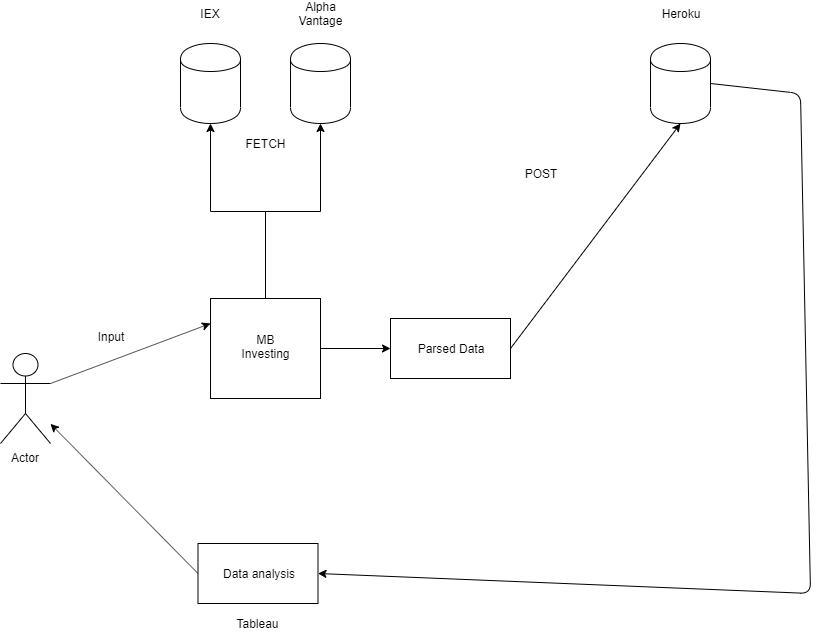

The diagram above was exported from draw.io. Its source (the exported page's mxGraphModel, read from the mxfile embedded in the PNG):
<mxGraphModel dx="1398" dy="675" grid="1" gridSize="10" guides="1" tooltips="1" connect="1" arrows="1" fold="1" page="1" pageScale="1" pageWidth="850" pageHeight="1100" math="0" shadow="0">
  <root>
    <mxCell id="0" />
    <mxCell id="1" parent="0" />
    <mxCell id="IApd0HGKDHpqlLSXT2_n-1" value="" style="shape=cylinder;whiteSpace=wrap;html=1;boundedLbl=1;backgroundOutline=1;" parent="1" vertex="1">
      <mxGeometry x="190" y="60" width="60" height="80" as="geometry" />
    </mxCell>
    <mxCell id="IApd0HGKDHpqlLSXT2_n-3" value="Actor" style="shape=umlActor;verticalLabelPosition=bottom;labelBackgroundColor=#ffffff;verticalAlign=top;html=1;outlineConnect=0;" parent="1" vertex="1">
      <mxGeometry x="10" y="370" width="50" height="90" as="geometry" />
    </mxCell>
    <mxCell id="IApd0HGKDHpqlLSXT2_n-17" style="edgeStyle=orthogonalEdgeStyle;rounded=0;orthogonalLoop=1;jettySize=auto;html=1;entryX=0.5;entryY=1;entryDx=0;entryDy=0;" parent="1" source="IApd0HGKDHpqlLSXT2_n-4" target="IApd0HGKDHpqlLSXT2_n-1" edge="1">
      <mxGeometry relative="1" as="geometry" />
    </mxCell>
    <mxCell id="IApd0HGKDHpqlLSXT2_n-18" style="edgeStyle=orthogonalEdgeStyle;rounded=0;orthogonalLoop=1;jettySize=auto;html=1;entryX=0.5;entryY=1;entryDx=0;entryDy=0;" parent="1" source="IApd0HGKDHpqlLSXT2_n-4" target="IApd0HGKDHpqlLSXT2_n-14" edge="1">
      <mxGeometry relative="1" as="geometry" />
    </mxCell>
    <mxCell id="IApd0HGKDHpqlLSXT2_n-4" value="" style="rounded=0;whiteSpace=wrap;html=1;" parent="1" vertex="1">
      <mxGeometry x="220" y="315" width="110" height="100" as="geometry" />
    </mxCell>
    <mxCell id="IApd0HGKDHpqlLSXT2_n-10" value="Input" style="text;html=1;strokeColor=none;fillColor=none;align=center;verticalAlign=middle;whiteSpace=wrap;rounded=0;" parent="1" vertex="1">
      <mxGeometry x="100" y="342.5" width="40" height="20" as="geometry" />
    </mxCell>
    <mxCell id="IApd0HGKDHpqlLSXT2_n-12" value="IEX" style="text;html=1;strokeColor=none;fillColor=none;align=center;verticalAlign=middle;whiteSpace=wrap;rounded=0;" parent="1" vertex="1">
      <mxGeometry x="200" y="20" width="40" height="20" as="geometry" />
    </mxCell>
    <mxCell id="IApd0HGKDHpqlLSXT2_n-14" value="" style="shape=cylinder;whiteSpace=wrap;html=1;boundedLbl=1;backgroundOutline=1;" parent="1" vertex="1">
      <mxGeometry x="300" y="60" width="60" height="80" as="geometry" />
    </mxCell>
    <mxCell id="IApd0HGKDHpqlLSXT2_n-15" value="Alpha Vantage" style="text;html=1;strokeColor=none;fillColor=none;align=center;verticalAlign=middle;whiteSpace=wrap;rounded=0;" parent="1" vertex="1">
      <mxGeometry x="310" y="20" width="40" height="20" as="geometry" />
    </mxCell>
    <mxCell id="IApd0HGKDHpqlLSXT2_n-19" value="FETCH" style="text;html=1;strokeColor=none;fillColor=none;align=center;verticalAlign=middle;whiteSpace=wrap;rounded=0;" parent="1" vertex="1">
      <mxGeometry x="255" y="150" width="40" height="20" as="geometry" />
    </mxCell>
    <mxCell id="IApd0HGKDHpqlLSXT2_n-20" value="MB Investing" style="text;html=1;strokeColor=none;fillColor=none;align=center;verticalAlign=middle;whiteSpace=wrap;rounded=0;" parent="1" vertex="1">
      <mxGeometry x="252.5" y="345" width="45" height="35" as="geometry" />
    </mxCell>
    <mxCell id="IApd0HGKDHpqlLSXT2_n-21" value="" style="endArrow=classic;html=1;exitX=1;exitY=0.3333333333333333;exitDx=0;exitDy=0;exitPerimeter=0;entryX=0;entryY=0.25;entryDx=0;entryDy=0;" parent="1" source="IApd0HGKDHpqlLSXT2_n-3" target="IApd0HGKDHpqlLSXT2_n-4" edge="1">
      <mxGeometry width="50" height="50" relative="1" as="geometry">
        <mxPoint x="160" y="280" as="sourcePoint" />
        <mxPoint x="210" y="230" as="targetPoint" />
      </mxGeometry>
    </mxCell>
    <mxCell id="IApd0HGKDHpqlLSXT2_n-27" value="" style="shape=cylinder;whiteSpace=wrap;html=1;boundedLbl=1;backgroundOutline=1;" parent="1" vertex="1">
      <mxGeometry x="660" y="60" width="60" height="80" as="geometry" />
    </mxCell>
    <mxCell id="IApd0HGKDHpqlLSXT2_n-29" value="" style="endArrow=classic;html=1;exitX=1;exitY=0.5;exitDx=0;exitDy=0;entryX=0.5;entryY=1;entryDx=0;entryDy=0;" parent="1" source="s3r1babYaVbJmALSEqwB-1" target="IApd0HGKDHpqlLSXT2_n-27" edge="1">
      <mxGeometry width="50" height="50" relative="1" as="geometry">
        <mxPoint x="530" y="270" as="sourcePoint" />
        <mxPoint x="620" y="240" as="targetPoint" />
        <Array as="points" />
      </mxGeometry>
    </mxCell>
    <mxCell id="IApd0HGKDHpqlLSXT2_n-30" value="POST" style="text;html=1;strokeColor=none;fillColor=none;align=center;verticalAlign=middle;whiteSpace=wrap;rounded=0;" parent="1" vertex="1">
      <mxGeometry x="530" y="180" width="40" height="20" as="geometry" />
    </mxCell>
    <mxCell id="IApd0HGKDHpqlLSXT2_n-31" value="Heroku" style="text;html=1;strokeColor=none;fillColor=none;align=center;verticalAlign=middle;whiteSpace=wrap;rounded=0;" parent="1" vertex="1">
      <mxGeometry x="670" y="20" width="40" height="20" as="geometry" />
    </mxCell>
    <mxCell id="IApd0HGKDHpqlLSXT2_n-32" value="Data analysis" style="rounded=0;whiteSpace=wrap;html=1;" parent="1" vertex="1">
      <mxGeometry x="207.5" y="560" width="120" height="60" as="geometry" />
    </mxCell>
    <mxCell id="IApd0HGKDHpqlLSXT2_n-33" value="" style="endArrow=classic;html=1;exitX=1;exitY=0.5;exitDx=0;exitDy=0;entryX=1;entryY=0.5;entryDx=0;entryDy=0;" parent="1" source="IApd0HGKDHpqlLSXT2_n-27" target="IApd0HGKDHpqlLSXT2_n-32" edge="1">
      <mxGeometry width="50" height="50" relative="1" as="geometry">
        <mxPoint x="620" y="120" as="sourcePoint" />
        <mxPoint x="340" y="430" as="targetPoint" />
        <Array as="points">
          <mxPoint x="810" y="110" />
          <mxPoint x="820" y="610" />
        </Array>
      </mxGeometry>
    </mxCell>
    <mxCell id="IApd0HGKDHpqlLSXT2_n-34" value="Tableau" style="text;html=1;strokeColor=none;fillColor=none;align=center;verticalAlign=middle;whiteSpace=wrap;rounded=0;" parent="1" vertex="1">
      <mxGeometry x="247.5" y="630" width="40" height="20" as="geometry" />
    </mxCell>
    <mxCell id="IApd0HGKDHpqlLSXT2_n-35" value="" style="endArrow=classic;html=1;exitX=0;exitY=0.5;exitDx=0;exitDy=0;" parent="1" source="IApd0HGKDHpqlLSXT2_n-32" target="IApd0HGKDHpqlLSXT2_n-3" edge="1">
      <mxGeometry width="50" height="50" relative="1" as="geometry">
        <mxPoint x="150" y="490" as="sourcePoint" />
        <mxPoint x="200" y="440" as="targetPoint" />
      </mxGeometry>
    </mxCell>
    <mxCell id="s3r1babYaVbJmALSEqwB-1" value="Parsed Data" style="rounded=0;whiteSpace=wrap;html=1;" parent="1" vertex="1">
      <mxGeometry x="400" y="335" width="120" height="60" as="geometry" />
    </mxCell>
    <mxCell id="s3r1babYaVbJmALSEqwB-2" value="" style="endArrow=classic;html=1;exitX=1;exitY=0.5;exitDx=0;exitDy=0;entryX=0;entryY=0.5;entryDx=0;entryDy=0;" parent="1" source="IApd0HGKDHpqlLSXT2_n-4" target="s3r1babYaVbJmALSEqwB-1" edge="1">
      <mxGeometry width="50" height="50" relative="1" as="geometry">
        <mxPoint x="350" y="400" as="sourcePoint" />
        <mxPoint x="400" y="350" as="targetPoint" />
      </mxGeometry>
    </mxCell>
  </root>
</mxGraphModel>